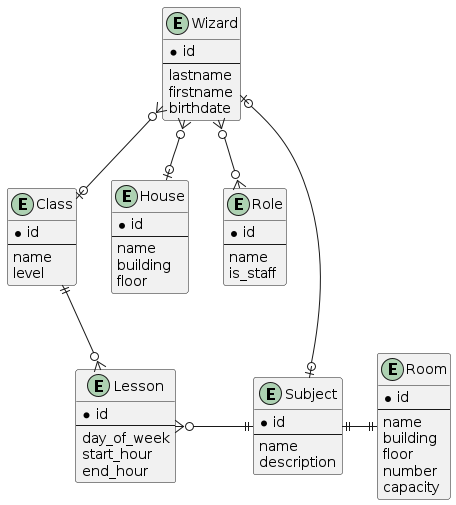

The diagram above was rendered by PlantUML. Its source (embedded in the PNG):
@startuml erd
' skinparam linetype ortho

entity "Wizard" {
  *id
  --
  lastname
  firstname
  birthdate
}

entity "House" {
  *id
  --
  name
  building
  floor
}

entity "Role" {
  *id
  --
  name
  is_staff
}

entity "Subject" {
  *id
  --
  name
  description
}

entity "Room" {
  *id
  --
  name
  building
  floor
  number
  capacity
}

entity "Class" {
  *id
  --
  name
  level
}

entity "Lesson" {
  *id
  --
  day_of_week
  start_hour
  end_hour
}

Wizard }o--o{ Role
Wizard }o--o| House
Wizard }o--o| Class
Subject ||-|| Room
Class ||--o{ Lesson
Lesson }o-|| Subject
Wizard |o-o| Subject

@enduml